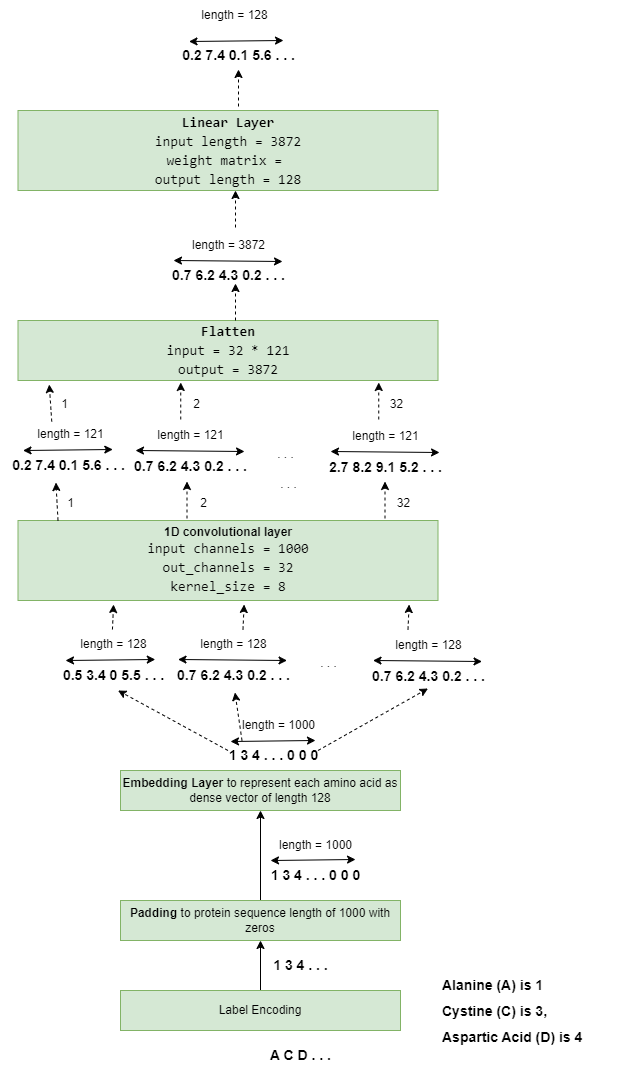

The diagram above was exported from draw.io. Its source (the exported page's mxGraphModel, read from the mxfile embedded in the PNG):
<mxGraphModel dx="880" dy="434" grid="1" gridSize="10" guides="1" tooltips="1" connect="1" arrows="1" fold="1" page="1" pageScale="1" pageWidth="827" pageHeight="1169" math="0" shadow="0">
  <root>
    <mxCell id="0" />
    <mxCell id="1" parent="0" />
    <mxCell id="YqaqUzx_TyqVY9UQARu3-9" style="edgeStyle=orthogonalEdgeStyle;rounded=0;orthogonalLoop=1;jettySize=auto;html=1;exitX=0.5;exitY=0;exitDx=0;exitDy=0;entryX=0.5;entryY=1;entryDx=0;entryDy=0;" parent="1" source="YqaqUzx_TyqVY9UQARu3-1" target="YqaqUzx_TyqVY9UQARu3-2" edge="1">
      <mxGeometry relative="1" as="geometry" />
    </mxCell>
    <mxCell id="YqaqUzx_TyqVY9UQARu3-1" value="Label Encoding" style="rounded=0;whiteSpace=wrap;html=1;fillColor=#d5e8d4;strokeColor=#82b366;" parent="1" vertex="1">
      <mxGeometry x="240" y="1070" width="280" height="40" as="geometry" />
    </mxCell>
    <mxCell id="OcDNsuJ5h-MP05Xmr6Iw-2" style="edgeStyle=orthogonalEdgeStyle;rounded=0;orthogonalLoop=1;jettySize=auto;html=1;exitX=0.5;exitY=0;exitDx=0;exitDy=0;entryX=0.5;entryY=1;entryDx=0;entryDy=0;" parent="1" source="YqaqUzx_TyqVY9UQARu3-2" target="YqaqUzx_TyqVY9UQARu3-10" edge="1">
      <mxGeometry relative="1" as="geometry" />
    </mxCell>
    <mxCell id="YqaqUzx_TyqVY9UQARu3-2" value="&lt;b&gt;Padding&lt;/b&gt; to protein sequence length of 1000 with zeros" style="rounded=0;whiteSpace=wrap;html=1;fillColor=#d5e8d4;strokeColor=#82b366;" parent="1" vertex="1">
      <mxGeometry x="240" y="980" width="280" height="40" as="geometry" />
    </mxCell>
    <mxCell id="YqaqUzx_TyqVY9UQARu3-4" value="A C D . . ." style="text;html=1;align=center;verticalAlign=middle;resizable=0;points=[];autosize=1;strokeColor=none;fillColor=none;fontSize=14;fontStyle=1" parent="1" vertex="1">
      <mxGeometry x="380" y="1120" width="80" height="30" as="geometry" />
    </mxCell>
    <mxCell id="YqaqUzx_TyqVY9UQARu3-5" value="&lt;h1 style=&quot;margin-top: 0px; font-size: 14px;&quot;&gt;&lt;font style=&quot;font-size: 14px;&quot;&gt;Alanine (A) is 1&lt;/font&gt;&lt;/h1&gt;&lt;h1 style=&quot;margin-top: 0px; font-size: 14px;&quot;&gt;&lt;font style=&quot;font-size: 14px;&quot;&gt;Cystine (C) is 3,&amp;nbsp;&lt;/font&gt;&lt;/h1&gt;&lt;h1 style=&quot;margin-top: 0px; font-size: 14px;&quot;&gt;&lt;font style=&quot;font-size: 14px;&quot;&gt;Aspartic Acid (D) is 4&amp;nbsp;&lt;/font&gt;&lt;br&gt;&lt;/h1&gt;" style="text;html=1;whiteSpace=wrap;overflow=hidden;rounded=0;" parent="1" vertex="1">
      <mxGeometry x="560" y="1050" width="180" height="90" as="geometry" />
    </mxCell>
    <mxCell id="YqaqUzx_TyqVY9UQARu3-6" value="1 3 4 . . ." style="text;html=1;align=center;verticalAlign=middle;resizable=0;points=[];autosize=1;strokeColor=none;fillColor=none;fontSize=14;fontStyle=1" parent="1" vertex="1">
      <mxGeometry x="380" y="1030" width="80" height="30" as="geometry" />
    </mxCell>
    <mxCell id="YqaqUzx_TyqVY9UQARu3-10" value="&lt;b&gt;Embedding Layer &lt;/b&gt;to represent each amino acid as dense vector of length 128" style="rounded=0;whiteSpace=wrap;html=1;fillColor=#d5e8d4;strokeColor=#82b366;" parent="1" vertex="1">
      <mxGeometry x="240" y="850" width="280" height="40" as="geometry" />
    </mxCell>
    <mxCell id="OcDNsuJ5h-MP05Xmr6Iw-3" value="1 3 4 . . . 0 0 0" style="text;html=1;align=center;verticalAlign=middle;resizable=0;points=[];autosize=1;strokeColor=none;fillColor=none;fontSize=14;fontStyle=1" parent="1" vertex="1">
      <mxGeometry x="380" y="940" width="110" height="30" as="geometry" />
    </mxCell>
    <mxCell id="OcDNsuJ5h-MP05Xmr6Iw-4" value="" style="endArrow=classic;startArrow=classic;html=1;rounded=0;entryX=0.864;entryY=-0.033;entryDx=0;entryDy=0;entryPerimeter=0;" parent="1" target="OcDNsuJ5h-MP05Xmr6Iw-3" edge="1">
      <mxGeometry width="50" height="50" relative="1" as="geometry">
        <mxPoint x="390" y="940" as="sourcePoint" />
        <mxPoint x="450" y="940" as="targetPoint" />
      </mxGeometry>
    </mxCell>
    <mxCell id="OcDNsuJ5h-MP05Xmr6Iw-6" value="length = 1000" style="text;html=1;align=center;verticalAlign=middle;resizable=0;points=[];autosize=1;strokeColor=none;fillColor=none;" parent="1" vertex="1">
      <mxGeometry x="385" y="910" width="100" height="30" as="geometry" />
    </mxCell>
    <mxCell id="OcDNsuJ5h-MP05Xmr6Iw-8" value="" style="endArrow=classic;html=1;rounded=0;dashed=1;" parent="1" edge="1">
      <mxGeometry width="50" height="50" relative="1" as="geometry">
        <mxPoint x="347.5" y="830" as="sourcePoint" />
        <mxPoint x="237.5" y="770" as="targetPoint" />
      </mxGeometry>
    </mxCell>
    <mxCell id="OcDNsuJ5h-MP05Xmr6Iw-9" value="1 3 4 . . . 0 0 0" style="text;html=1;align=center;verticalAlign=middle;resizable=0;points=[];autosize=1;strokeColor=none;fillColor=none;fontSize=14;fontStyle=1" parent="1" vertex="1">
      <mxGeometry x="337.5" y="820" width="110" height="30" as="geometry" />
    </mxCell>
    <mxCell id="OcDNsuJ5h-MP05Xmr6Iw-10" value="0.5 3.4 0 5.5 . . ." style="text;html=1;align=center;verticalAlign=middle;resizable=0;points=[];autosize=1;strokeColor=none;fillColor=none;fontSize=14;fontStyle=1" parent="1" vertex="1">
      <mxGeometry x="172.5" y="740" width="120" height="30" as="geometry" />
    </mxCell>
    <mxCell id="OcDNsuJ5h-MP05Xmr6Iw-11" value="length = 1000" style="text;html=1;align=center;verticalAlign=middle;resizable=0;points=[];autosize=1;strokeColor=none;fillColor=none;" parent="1" vertex="1">
      <mxGeometry x="347.5" y="790" width="100" height="30" as="geometry" />
    </mxCell>
    <mxCell id="OcDNsuJ5h-MP05Xmr6Iw-12" value="" style="endArrow=classic;startArrow=classic;html=1;rounded=0;entryX=0.864;entryY=-0.033;entryDx=0;entryDy=0;entryPerimeter=0;" parent="1" edge="1">
      <mxGeometry width="50" height="50" relative="1" as="geometry">
        <mxPoint x="350" y="821" as="sourcePoint" />
        <mxPoint x="435" y="820" as="targetPoint" />
      </mxGeometry>
    </mxCell>
    <mxCell id="OcDNsuJ5h-MP05Xmr6Iw-13" value="length = 128" style="text;html=1;align=center;verticalAlign=middle;resizable=0;points=[];autosize=1;strokeColor=none;fillColor=none;" parent="1" vertex="1">
      <mxGeometry x="187.5" y="709" width="90" height="30" as="geometry" />
    </mxCell>
    <mxCell id="OcDNsuJ5h-MP05Xmr6Iw-14" value="" style="endArrow=classic;startArrow=classic;html=1;rounded=0;entryX=0.97;entryY=1;entryDx=0;entryDy=0;entryPerimeter=0;" parent="1" target="OcDNsuJ5h-MP05Xmr6Iw-13" edge="1">
      <mxGeometry width="50" height="50" relative="1" as="geometry">
        <mxPoint x="185" y="740" as="sourcePoint" />
        <mxPoint x="270" y="739" as="targetPoint" />
      </mxGeometry>
    </mxCell>
    <mxCell id="OcDNsuJ5h-MP05Xmr6Iw-15" value="" style="endArrow=classic;html=1;rounded=0;dashed=1;entryX=0.514;entryY=1.067;entryDx=0;entryDy=0;entryPerimeter=0;" parent="1" target="OcDNsuJ5h-MP05Xmr6Iw-16" edge="1">
      <mxGeometry width="50" height="50" relative="1" as="geometry">
        <mxPoint x="361.5" y="820" as="sourcePoint" />
        <mxPoint x="353.5" y="780" as="targetPoint" />
      </mxGeometry>
    </mxCell>
    <mxCell id="OcDNsuJ5h-MP05Xmr6Iw-16" value="0.7 6.2 4.3 0.2 . . ." style="text;html=1;align=center;verticalAlign=middle;resizable=0;points=[];autosize=1;strokeColor=none;fillColor=none;fontSize=14;fontStyle=1" parent="1" vertex="1">
      <mxGeometry x="282.5" y="740" width="140" height="30" as="geometry" />
    </mxCell>
    <mxCell id="OcDNsuJ5h-MP05Xmr6Iw-17" value="length = 128" style="text;html=1;align=center;verticalAlign=middle;resizable=0;points=[];autosize=1;strokeColor=none;fillColor=none;" parent="1" vertex="1">
      <mxGeometry x="307.5" y="709" width="90" height="30" as="geometry" />
    </mxCell>
    <mxCell id="OcDNsuJ5h-MP05Xmr6Iw-18" value="" style="endArrow=classic;startArrow=classic;html=1;rounded=0;entryX=0.886;entryY=0;entryDx=0;entryDy=0;entryPerimeter=0;" parent="1" target="OcDNsuJ5h-MP05Xmr6Iw-16" edge="1">
      <mxGeometry width="50" height="50" relative="1" as="geometry">
        <mxPoint x="297.5" y="739" as="sourcePoint" />
        <mxPoint x="390" y="739" as="targetPoint" />
      </mxGeometry>
    </mxCell>
    <mxCell id="OcDNsuJ5h-MP05Xmr6Iw-19" value=". . ." style="text;html=1;align=center;verticalAlign=middle;resizable=0;points=[];autosize=1;strokeColor=none;fillColor=none;" parent="1" vertex="1">
      <mxGeometry x="427.5" y="728" width="40" height="30" as="geometry" />
    </mxCell>
    <mxCell id="OcDNsuJ5h-MP05Xmr6Iw-20" value="0.7 6.2 4.3 0.2 . . ." style="text;html=1;align=center;verticalAlign=middle;resizable=0;points=[];autosize=1;strokeColor=none;fillColor=none;fontSize=14;fontStyle=1" parent="1" vertex="1">
      <mxGeometry x="477.5" y="741" width="140" height="30" as="geometry" />
    </mxCell>
    <mxCell id="OcDNsuJ5h-MP05Xmr6Iw-21" value="length = 128" style="text;html=1;align=center;verticalAlign=middle;resizable=0;points=[];autosize=1;strokeColor=none;fillColor=none;" parent="1" vertex="1">
      <mxGeometry x="502.5" y="710" width="90" height="30" as="geometry" />
    </mxCell>
    <mxCell id="OcDNsuJ5h-MP05Xmr6Iw-22" value="" style="endArrow=classic;startArrow=classic;html=1;rounded=0;entryX=0.886;entryY=0;entryDx=0;entryDy=0;entryPerimeter=0;" parent="1" target="OcDNsuJ5h-MP05Xmr6Iw-20" edge="1">
      <mxGeometry width="50" height="50" relative="1" as="geometry">
        <mxPoint x="492.5" y="740" as="sourcePoint" />
        <mxPoint x="585" y="740" as="targetPoint" />
      </mxGeometry>
    </mxCell>
    <mxCell id="OcDNsuJ5h-MP05Xmr6Iw-23" value="" style="endArrow=classic;html=1;rounded=0;dashed=1;entryX=0.5;entryY=0.9;entryDx=0;entryDy=0;entryPerimeter=0;" parent="1" target="OcDNsuJ5h-MP05Xmr6Iw-20" edge="1">
      <mxGeometry width="50" height="50" relative="1" as="geometry">
        <mxPoint x="437.5" y="830" as="sourcePoint" />
        <mxPoint x="427.5" y="780.5" as="targetPoint" />
      </mxGeometry>
    </mxCell>
    <mxCell id="OcDNsuJ5h-MP05Xmr6Iw-25" value="&lt;b&gt;1D convolutional layer&lt;/b&gt;&lt;div&gt;&lt;div style=&quot;font-family: Consolas, &amp;quot;Courier New&amp;quot;, monospace; font-size: 14px; line-height: 19px; white-space: pre;&quot;&gt;&lt;font color=&quot;#050505&quot;&gt;input channels = 1000&lt;/font&gt;&lt;/div&gt;&lt;div style=&quot;font-family: Consolas, &amp;quot;Courier New&amp;quot;, monospace; font-size: 14px; line-height: 19px; white-space: pre;&quot;&gt;&lt;font color=&quot;#050505&quot;&gt;out_channels = 32&lt;/font&gt;&lt;/div&gt;&lt;div style=&quot;font-family: Consolas, &amp;quot;Courier New&amp;quot;, monospace; font-size: 14px; line-height: 19px; white-space: pre;&quot;&gt;&lt;font color=&quot;#050505&quot;&gt;kernel_size = 8&lt;/font&gt;&lt;/div&gt;&lt;/div&gt;" style="rounded=0;whiteSpace=wrap;html=1;fillColor=#d5e8d4;strokeColor=#82b366;" parent="1" vertex="1">
      <mxGeometry x="137.5" y="600" width="420" height="80" as="geometry" />
    </mxCell>
    <mxCell id="OcDNsuJ5h-MP05Xmr6Iw-26" value="" style="endArrow=classic;html=1;rounded=0;dashed=1;entryX=0.508;entryY=1.1;entryDx=0;entryDy=0;entryPerimeter=0;exitX=0.611;exitY=0;exitDx=0;exitDy=0;exitPerimeter=0;" parent="1" source="OcDNsuJ5h-MP05Xmr6Iw-17" edge="1">
      <mxGeometry width="50" height="50" relative="1" as="geometry">
        <mxPoint x="371.5" y="741" as="sourcePoint" />
        <mxPoint x="363.6199999999999" y="684" as="targetPoint" />
      </mxGeometry>
    </mxCell>
    <mxCell id="OcDNsuJ5h-MP05Xmr6Iw-27" value="" style="endArrow=classic;html=1;rounded=0;dashed=1;entryX=0.508;entryY=1.1;entryDx=0;entryDy=0;entryPerimeter=0;exitX=0.611;exitY=0;exitDx=0;exitDy=0;exitPerimeter=0;" parent="1" edge="1">
      <mxGeometry width="50" height="50" relative="1" as="geometry">
        <mxPoint x="231.94" y="709" as="sourcePoint" />
        <mxPoint x="233.0599999999999" y="684" as="targetPoint" />
      </mxGeometry>
    </mxCell>
    <mxCell id="OcDNsuJ5h-MP05Xmr6Iw-28" value="" style="endArrow=classic;html=1;rounded=0;dashed=1;entryX=0.508;entryY=1.1;entryDx=0;entryDy=0;entryPerimeter=0;exitX=0.611;exitY=0;exitDx=0;exitDy=0;exitPerimeter=0;" parent="1" edge="1">
      <mxGeometry width="50" height="50" relative="1" as="geometry">
        <mxPoint x="527.5" y="709" as="sourcePoint" />
        <mxPoint x="528.6199999999999" y="684" as="targetPoint" />
      </mxGeometry>
    </mxCell>
    <mxCell id="OcDNsuJ5h-MP05Xmr6Iw-29" value="0.2 7.4 0.1 5.6 . . .&amp;nbsp;" style="text;html=1;align=center;verticalAlign=middle;resizable=0;points=[];autosize=1;strokeColor=none;fillColor=none;fontSize=14;fontStyle=1" parent="1" vertex="1">
      <mxGeometry x="120" y="530" width="140" height="30" as="geometry" />
    </mxCell>
    <mxCell id="OcDNsuJ5h-MP05Xmr6Iw-30" value="length = 121" style="text;html=1;align=center;verticalAlign=middle;resizable=0;points=[];autosize=1;strokeColor=none;fillColor=none;" parent="1" vertex="1">
      <mxGeometry x="145" y="499" width="90" height="30" as="geometry" />
    </mxCell>
    <mxCell id="OcDNsuJ5h-MP05Xmr6Iw-31" value="" style="endArrow=classic;startArrow=classic;html=1;rounded=0;entryX=0.97;entryY=1;entryDx=0;entryDy=0;entryPerimeter=0;" parent="1" target="OcDNsuJ5h-MP05Xmr6Iw-30" edge="1">
      <mxGeometry width="50" height="50" relative="1" as="geometry">
        <mxPoint x="142.5" y="530" as="sourcePoint" />
        <mxPoint x="227.5" y="529" as="targetPoint" />
      </mxGeometry>
    </mxCell>
    <mxCell id="OcDNsuJ5h-MP05Xmr6Iw-32" value="0.7 6.2 4.3 0.2 . . ." style="text;html=1;align=center;verticalAlign=middle;resizable=0;points=[];autosize=1;strokeColor=none;fillColor=none;fontSize=14;fontStyle=1" parent="1" vertex="1">
      <mxGeometry x="240" y="531" width="140" height="30" as="geometry" />
    </mxCell>
    <mxCell id="OcDNsuJ5h-MP05Xmr6Iw-33" value="length = 121" style="text;html=1;align=center;verticalAlign=middle;resizable=0;points=[];autosize=1;strokeColor=none;fillColor=none;" parent="1" vertex="1">
      <mxGeometry x="265" y="500" width="90" height="30" as="geometry" />
    </mxCell>
    <mxCell id="OcDNsuJ5h-MP05Xmr6Iw-34" value="" style="endArrow=classic;startArrow=classic;html=1;rounded=0;entryX=0.886;entryY=0;entryDx=0;entryDy=0;entryPerimeter=0;" parent="1" target="OcDNsuJ5h-MP05Xmr6Iw-32" edge="1">
      <mxGeometry width="50" height="50" relative="1" as="geometry">
        <mxPoint x="255" y="530" as="sourcePoint" />
        <mxPoint x="347.5" y="530" as="targetPoint" />
      </mxGeometry>
    </mxCell>
    <mxCell id="OcDNsuJ5h-MP05Xmr6Iw-35" value=". . ." style="text;html=1;align=center;verticalAlign=middle;resizable=0;points=[];autosize=1;strokeColor=none;fillColor=none;" parent="1" vertex="1">
      <mxGeometry x="385" y="519" width="40" height="30" as="geometry" />
    </mxCell>
    <mxCell id="OcDNsuJ5h-MP05Xmr6Iw-36" value="2.7 8.2 9.1 5.2 . . ." style="text;html=1;align=center;verticalAlign=middle;resizable=0;points=[];autosize=1;strokeColor=none;fillColor=none;fontSize=14;fontStyle=1" parent="1" vertex="1">
      <mxGeometry x="435" y="532" width="140" height="30" as="geometry" />
    </mxCell>
    <mxCell id="OcDNsuJ5h-MP05Xmr6Iw-37" value="length = 121" style="text;html=1;align=center;verticalAlign=middle;resizable=0;points=[];autosize=1;strokeColor=none;fillColor=none;" parent="1" vertex="1">
      <mxGeometry x="460" y="501" width="90" height="30" as="geometry" />
    </mxCell>
    <mxCell id="OcDNsuJ5h-MP05Xmr6Iw-38" value="" style="endArrow=classic;startArrow=classic;html=1;rounded=0;entryX=0.886;entryY=0;entryDx=0;entryDy=0;entryPerimeter=0;" parent="1" target="OcDNsuJ5h-MP05Xmr6Iw-36" edge="1">
      <mxGeometry width="50" height="50" relative="1" as="geometry">
        <mxPoint x="450" y="531" as="sourcePoint" />
        <mxPoint x="542.5" y="531" as="targetPoint" />
      </mxGeometry>
    </mxCell>
    <mxCell id="OcDNsuJ5h-MP05Xmr6Iw-41" value="" style="endArrow=classic;html=1;rounded=0;dashed=1;entryX=0.396;entryY=1.067;entryDx=0;entryDy=0;entryPerimeter=0;exitX=0.611;exitY=0;exitDx=0;exitDy=0;exitPerimeter=0;" parent="1" target="OcDNsuJ5h-MP05Xmr6Iw-29" edge="1">
      <mxGeometry width="50" height="50" relative="1" as="geometry">
        <mxPoint x="177.5" y="600" as="sourcePoint" />
        <mxPoint x="178.6199999999999" y="575" as="targetPoint" />
      </mxGeometry>
    </mxCell>
    <mxCell id="OcDNsuJ5h-MP05Xmr6Iw-42" value="" style="endArrow=classic;html=1;rounded=0;dashed=1;entryX=0.396;entryY=1.067;entryDx=0;entryDy=0;entryPerimeter=0;exitX=0.611;exitY=0;exitDx=0;exitDy=0;exitPerimeter=0;" parent="1" edge="1">
      <mxGeometry width="50" height="50" relative="1" as="geometry">
        <mxPoint x="306.5" y="598" as="sourcePoint" />
        <mxPoint x="306.5" y="561" as="targetPoint" />
      </mxGeometry>
    </mxCell>
    <mxCell id="OcDNsuJ5h-MP05Xmr6Iw-43" value="" style="endArrow=classic;html=1;rounded=0;dashed=1;entryX=0.396;entryY=1.067;entryDx=0;entryDy=0;entryPerimeter=0;exitX=0.611;exitY=0;exitDx=0;exitDy=0;exitPerimeter=0;" parent="1" edge="1">
      <mxGeometry width="50" height="50" relative="1" as="geometry">
        <mxPoint x="504.5" y="598" as="sourcePoint" />
        <mxPoint x="504.5" y="561" as="targetPoint" />
      </mxGeometry>
    </mxCell>
    <mxCell id="OcDNsuJ5h-MP05Xmr6Iw-44" value=". . ." style="text;html=1;align=center;verticalAlign=middle;resizable=0;points=[];autosize=1;strokeColor=none;fillColor=none;" parent="1" vertex="1">
      <mxGeometry x="387.5" y="549" width="40" height="30" as="geometry" />
    </mxCell>
    <mxCell id="OcDNsuJ5h-MP05Xmr6Iw-45" value="1" style="text;html=1;align=center;verticalAlign=middle;resizable=0;points=[];autosize=1;strokeColor=none;fillColor=none;" parent="1" vertex="1">
      <mxGeometry x="175" y="568" width="30" height="30" as="geometry" />
    </mxCell>
    <mxCell id="OcDNsuJ5h-MP05Xmr6Iw-46" value="2" style="text;html=1;align=center;verticalAlign=middle;resizable=0;points=[];autosize=1;strokeColor=none;fillColor=none;" parent="1" vertex="1">
      <mxGeometry x="307.5" y="568" width="30" height="30" as="geometry" />
    </mxCell>
    <mxCell id="OcDNsuJ5h-MP05Xmr6Iw-47" value="32" style="text;html=1;align=center;verticalAlign=middle;resizable=0;points=[];autosize=1;strokeColor=none;fillColor=none;" parent="1" vertex="1">
      <mxGeometry x="502.5" y="568" width="40" height="30" as="geometry" />
    </mxCell>
    <mxCell id="5V7Ie1j8SD-dPSGs372d-1" value="&lt;div&gt;&lt;div style=&quot;font-family: Consolas, &amp;quot;Courier New&amp;quot;, monospace; font-size: 14px; line-height: 19px; white-space: pre;&quot;&gt;&lt;b&gt;&lt;br&gt;&lt;/b&gt;&lt;/div&gt;&lt;div style=&quot;font-family: Consolas, &amp;quot;Courier New&amp;quot;, monospace; font-size: 14px; line-height: 19px; white-space: pre;&quot;&gt;&lt;b&gt;Linear Layer&lt;/b&gt;&lt;/div&gt;&lt;/div&gt;&lt;div style=&quot;font-family: Consolas, &amp;quot;Courier New&amp;quot;, monospace; font-size: 14px; line-height: 19px; white-space: pre;&quot;&gt;input&lt;b&gt; &lt;/b&gt;length&lt;b&gt; =&lt;/b&gt; 3872&lt;/div&gt;&lt;div style=&quot;font-family: Consolas, &amp;quot;Courier New&amp;quot;, monospace; font-size: 14px; line-height: 19px; white-space: pre;&quot;&gt;weight matrix = &lt;/div&gt;&lt;div style=&quot;font-family: Consolas, &amp;quot;Courier New&amp;quot;, monospace; font-size: 14px; line-height: 19px; white-space: pre;&quot;&gt;output length = 128&lt;/div&gt;&lt;div style=&quot;font-family: Consolas, &amp;quot;Courier New&amp;quot;, monospace; font-size: 14px; line-height: 19px; white-space: pre;&quot;&gt;&lt;br&gt;&lt;/div&gt;" style="rounded=0;whiteSpace=wrap;html=1;fillColor=#d5e8d4;strokeColor=#82b366;" parent="1" vertex="1">
      <mxGeometry x="137.5" y="190" width="420" height="80" as="geometry" />
    </mxCell>
    <mxCell id="5V7Ie1j8SD-dPSGs372d-2" value="" style="endArrow=classic;html=1;rounded=0;dashed=1;entryX=0.396;entryY=1.067;entryDx=0;entryDy=0;entryPerimeter=0;exitX=0.611;exitY=0;exitDx=0;exitDy=0;exitPerimeter=0;" parent="1" edge="1">
      <mxGeometry width="50" height="50" relative="1" as="geometry">
        <mxPoint x="171.25" y="501" as="sourcePoint" />
        <mxPoint x="168.75" y="464" as="targetPoint" />
      </mxGeometry>
    </mxCell>
    <mxCell id="5V7Ie1j8SD-dPSGs372d-3" value="" style="endArrow=classic;html=1;rounded=0;dashed=1;entryX=0.396;entryY=1.067;entryDx=0;entryDy=0;entryPerimeter=0;exitX=0.611;exitY=0;exitDx=0;exitDy=0;exitPerimeter=0;" parent="1" edge="1">
      <mxGeometry width="50" height="50" relative="1" as="geometry">
        <mxPoint x="300.25" y="499" as="sourcePoint" />
        <mxPoint x="300.25" y="462" as="targetPoint" />
      </mxGeometry>
    </mxCell>
    <mxCell id="5V7Ie1j8SD-dPSGs372d-4" value="" style="endArrow=classic;html=1;rounded=0;dashed=1;entryX=0.396;entryY=1.067;entryDx=0;entryDy=0;entryPerimeter=0;exitX=0.611;exitY=0;exitDx=0;exitDy=0;exitPerimeter=0;" parent="1" edge="1">
      <mxGeometry width="50" height="50" relative="1" as="geometry">
        <mxPoint x="498.25" y="499" as="sourcePoint" />
        <mxPoint x="498.25" y="462" as="targetPoint" />
      </mxGeometry>
    </mxCell>
    <mxCell id="5V7Ie1j8SD-dPSGs372d-5" value="1" style="text;html=1;align=center;verticalAlign=middle;resizable=0;points=[];autosize=1;strokeColor=none;fillColor=none;" parent="1" vertex="1">
      <mxGeometry x="168.75" y="469" width="30" height="30" as="geometry" />
    </mxCell>
    <mxCell id="5V7Ie1j8SD-dPSGs372d-6" value="2" style="text;html=1;align=center;verticalAlign=middle;resizable=0;points=[];autosize=1;strokeColor=none;fillColor=none;" parent="1" vertex="1">
      <mxGeometry x="301.25" y="469" width="30" height="30" as="geometry" />
    </mxCell>
    <mxCell id="5V7Ie1j8SD-dPSGs372d-7" value="32" style="text;html=1;align=center;verticalAlign=middle;resizable=0;points=[];autosize=1;strokeColor=none;fillColor=none;" parent="1" vertex="1">
      <mxGeometry x="496.25" y="469" width="40" height="30" as="geometry" />
    </mxCell>
    <mxCell id="5V7Ie1j8SD-dPSGs372d-10" value="" style="endArrow=classic;html=1;rounded=0;dashed=1;entryX=0.396;entryY=1.067;entryDx=0;entryDy=0;entryPerimeter=0;exitX=0.611;exitY=0;exitDx=0;exitDy=0;exitPerimeter=0;" parent="1" edge="1">
      <mxGeometry width="50" height="50" relative="1" as="geometry">
        <mxPoint x="358" y="186" as="sourcePoint" />
        <mxPoint x="358" y="149" as="targetPoint" />
      </mxGeometry>
    </mxCell>
    <mxCell id="5V7Ie1j8SD-dPSGs372d-11" value="0.2 7.4 0.1 5.6 . . .&amp;nbsp;" style="text;html=1;align=center;verticalAlign=middle;resizable=0;points=[];autosize=1;strokeColor=none;fillColor=none;fontSize=14;fontStyle=1" parent="1" vertex="1">
      <mxGeometry x="290" y="120" width="140" height="30" as="geometry" />
    </mxCell>
    <mxCell id="5V7Ie1j8SD-dPSGs372d-12" value="length = 128" style="text;html=1;align=center;verticalAlign=middle;resizable=0;points=[];autosize=1;strokeColor=none;fillColor=none;" parent="1" vertex="1">
      <mxGeometry x="308.5" y="80" width="90" height="30" as="geometry" />
    </mxCell>
    <mxCell id="5V7Ie1j8SD-dPSGs372d-13" value="" style="endArrow=classic;startArrow=classic;html=1;rounded=0;entryX=0.97;entryY=1;entryDx=0;entryDy=0;entryPerimeter=0;" parent="1" edge="1">
      <mxGeometry width="50" height="50" relative="1" as="geometry">
        <mxPoint x="308.5" y="121" as="sourcePoint" />
        <mxPoint x="403" y="120" as="targetPoint" />
      </mxGeometry>
    </mxCell>
    <mxCell id="1jZxBR7DHIPsqSfAefb3-1" value="&lt;div&gt;&lt;div style=&quot;font-family: Consolas, &amp;quot;Courier New&amp;quot;, monospace; font-size: 14px; line-height: 19px; white-space: pre;&quot;&gt;&lt;b&gt;Flatten&lt;/b&gt;&lt;/div&gt;&lt;/div&gt;&lt;div style=&quot;font-family: Consolas, &amp;quot;Courier New&amp;quot;, monospace; font-size: 14px; line-height: 19px; white-space: pre;&quot;&gt;input = 32 * 121&lt;/div&gt;&lt;div style=&quot;font-family: Consolas, &amp;quot;Courier New&amp;quot;, monospace; font-size: 14px; line-height: 19px; white-space: pre;&quot;&gt;output = 3872&lt;/div&gt;" style="rounded=0;whiteSpace=wrap;html=1;fillColor=#d5e8d4;strokeColor=#82b366;" vertex="1" parent="1">
      <mxGeometry x="137.5" y="400" width="420" height="60" as="geometry" />
    </mxCell>
    <mxCell id="1jZxBR7DHIPsqSfAefb3-2" value="0.7 6.2 4.3 0.2 . . ." style="text;html=1;align=center;verticalAlign=middle;resizable=0;points=[];autosize=1;strokeColor=none;fillColor=none;fontSize=14;fontStyle=1" vertex="1" parent="1">
      <mxGeometry x="277.98" y="340" width="140" height="30" as="geometry" />
    </mxCell>
    <mxCell id="1jZxBR7DHIPsqSfAefb3-3" value="length = 3872" style="text;html=1;align=center;verticalAlign=middle;resizable=0;points=[];autosize=1;strokeColor=none;fillColor=none;" vertex="1" parent="1">
      <mxGeometry x="297.98" y="310" width="100" height="30" as="geometry" />
    </mxCell>
    <mxCell id="1jZxBR7DHIPsqSfAefb3-4" value="" style="endArrow=classic;startArrow=classic;html=1;rounded=0;entryX=0.886;entryY=0;entryDx=0;entryDy=0;entryPerimeter=0;" edge="1" parent="1">
      <mxGeometry width="50" height="50" relative="1" as="geometry">
        <mxPoint x="292.98" y="340" as="sourcePoint" />
        <mxPoint x="402.02" y="341" as="targetPoint" />
      </mxGeometry>
    </mxCell>
    <mxCell id="1jZxBR7DHIPsqSfAefb3-5" value="" style="endArrow=classic;html=1;rounded=0;dashed=1;entryX=0.396;entryY=1.067;entryDx=0;entryDy=0;entryPerimeter=0;exitX=0.611;exitY=0;exitDx=0;exitDy=0;exitPerimeter=0;" edge="1" parent="1">
      <mxGeometry width="50" height="50" relative="1" as="geometry">
        <mxPoint x="355" y="307" as="sourcePoint" />
        <mxPoint x="355" y="270" as="targetPoint" />
      </mxGeometry>
    </mxCell>
    <mxCell id="1jZxBR7DHIPsqSfAefb3-6" value="" style="endArrow=classic;html=1;rounded=0;dashed=1;entryX=0.396;entryY=1.067;entryDx=0;entryDy=0;entryPerimeter=0;exitX=0.611;exitY=0;exitDx=0;exitDy=0;exitPerimeter=0;" edge="1" parent="1">
      <mxGeometry width="50" height="50" relative="1" as="geometry">
        <mxPoint x="355" y="400" as="sourcePoint" />
        <mxPoint x="355" y="363" as="targetPoint" />
      </mxGeometry>
    </mxCell>
  </root>
</mxGraphModel>